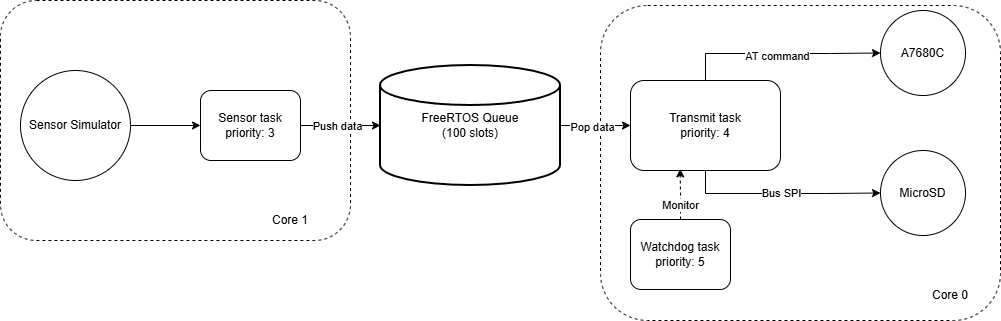

The diagram above was exported from draw.io. Its source (the exported page's mxGraphModel, read from the mxfile embedded in the PNG):
<mxGraphModel dx="1022" dy="564" grid="1" gridSize="10" guides="1" tooltips="1" connect="1" arrows="1" fold="1" page="1" pageScale="1" pageWidth="1169" pageHeight="827" math="0" shadow="0">
  <root>
    <mxCell id="0" />
    <mxCell id="1" parent="0" />
    <mxCell id="wm8uXI5xam3HK-xZvtIu-1" parent="1" style="rounded=1;whiteSpace=wrap;html=1;dashed=1;" value="" vertex="1">
      <mxGeometry height="240" width="350" x="20" y="160" as="geometry" />
    </mxCell>
    <mxCell id="lrAbFgokP9QTDgPVFcaX-2" parent="1" style="rounded=1;whiteSpace=wrap;html=1;dashed=1;" value="" vertex="1">
      <mxGeometry height="315" width="400" x="620" y="165" as="geometry" />
    </mxCell>
    <mxCell id="EWt_udz_OVsY5WTAZvIO-1" edge="1" parent="1" source="zlALqwpSwCmJPwfgkwGm-1" style="edgeStyle=orthogonalEdgeStyle;rounded=0;orthogonalLoop=1;jettySize=auto;html=1;entryX=0;entryY=0.5;entryDx=0;entryDy=0;" target="42TorWbZ10I_tM7mKFQ2-6">
      <mxGeometry relative="1" as="geometry" />
    </mxCell>
    <mxCell id="zlALqwpSwCmJPwfgkwGm-1" parent="1" style="ellipse;whiteSpace=wrap;html=1;aspect=fixed;" value="Sensor Simulator" vertex="1">
      <mxGeometry height="110" width="110" x="40" y="230" as="geometry" />
    </mxCell>
    <mxCell id="egJ4s1Jgz9mPM4sSngg7-7" edge="1" parent="1" source="s8-atOHMi53BLFQiRIgp-1" style="edgeStyle=orthogonalEdgeStyle;rounded=0;orthogonalLoop=1;jettySize=auto;html=1;entryX=0;entryY=0.5;entryDx=0;entryDy=0;" target="0dtz39XLr8CYNi9TL3ya-1">
      <mxGeometry relative="1" as="geometry" />
    </mxCell>
    <mxCell id="nan4ZgQm9VqpTYhwhPau-1" connectable="0" parent="egJ4s1Jgz9mPM4sSngg7-7" style="edgeLabel;html=1;align=center;verticalAlign=middle;resizable=0;points=[];" value="Pop data" vertex="1">
      <mxGeometry relative="1" x="-0.1257" y="-1" as="geometry">
        <mxPoint as="offset" />
      </mxGeometry>
    </mxCell>
    <mxCell id="s8-atOHMi53BLFQiRIgp-1" parent="1" style="strokeWidth=2;html=1;shape=mxgraph.flowchart.database;whiteSpace=wrap;" value="FreeRTOS Queue&lt;br&gt;(100 slots)" vertex="1">
      <mxGeometry height="120" width="180" x="400" y="225" as="geometry" />
    </mxCell>
    <mxCell id="ccO1Iu4Fdbgo7jG-qjpX-1" edge="1" parent="1" style="edgeStyle=orthogonalEdgeStyle;rounded=0;orthogonalLoop=1;jettySize=auto;html=1;entryX=0;entryY=0.5;entryDx=0;entryDy=0;entryPerimeter=0;" target="s8-atOHMi53BLFQiRIgp-1">
      <mxGeometry relative="1" as="geometry">
        <mxPoint x="310" y="285" as="sourcePoint" />
      </mxGeometry>
    </mxCell>
    <mxCell id="ccO1Iu4Fdbgo7jG-qjpX-2" connectable="0" parent="ccO1Iu4Fdbgo7jG-qjpX-1" style="edgeLabel;html=1;align=center;verticalAlign=middle;resizable=0;points=[];" value="Push data" vertex="1">
      <mxGeometry relative="1" x="0.0281" as="geometry">
        <mxPoint as="offset" />
      </mxGeometry>
    </mxCell>
    <mxCell id="eBDwn4xZKmTuWnvVwzIk-2" edge="1" parent="1" source="0dtz39XLr8CYNi9TL3ya-1" style="edgeStyle=orthogonalEdgeStyle;rounded=0;orthogonalLoop=1;jettySize=auto;html=1;entryX=0;entryY=0.5;entryDx=0;entryDy=0;exitX=0.5;exitY=0;exitDx=0;exitDy=0;" target="eBDwn4xZKmTuWnvVwzIk-4">
      <mxGeometry relative="1" as="geometry">
        <Array as="points">
          <mxPoint x="725" y="213" />
          <mxPoint x="850" y="213" />
        </Array>
        <mxPoint x="890" y="220" as="targetPoint" />
      </mxGeometry>
    </mxCell>
    <mxCell id="TJN-JzWvaXYyA1-OjmZM-1" connectable="0" parent="eBDwn4xZKmTuWnvVwzIk-2" style="edgeLabel;html=1;align=center;verticalAlign=middle;resizable=0;points=[];" value="AT command" vertex="1">
      <mxGeometry relative="1" x="-0.0337" y="-2" as="geometry">
        <mxPoint as="offset" />
      </mxGeometry>
    </mxCell>
    <mxCell id="eBDwn4xZKmTuWnvVwzIk-3" edge="1" parent="1" source="0dtz39XLr8CYNi9TL3ya-1" style="edgeStyle=orthogonalEdgeStyle;rounded=0;orthogonalLoop=1;jettySize=auto;html=1;exitX=0.5;exitY=1;exitDx=0;exitDy=0;entryX=0;entryY=0.5;entryDx=0;entryDy=0;" target="iOu6V0p8wRbp3CqB6drc-2">
      <mxGeometry relative="1" as="geometry">
        <Array as="points">
          <mxPoint x="725" y="353" />
          <mxPoint x="845" y="353" />
        </Array>
      </mxGeometry>
    </mxCell>
    <mxCell id="ba0t1A1DtRmMqfb5H5eZ-1" connectable="0" parent="eBDwn4xZKmTuWnvVwzIk-3" style="edgeLabel;html=1;align=center;verticalAlign=middle;resizable=0;points=[];" value="Bus SPI" vertex="1">
      <mxGeometry relative="1" x="-0.0149" y="1" as="geometry">
        <mxPoint as="offset" />
      </mxGeometry>
    </mxCell>
    <mxCell id="0dtz39XLr8CYNi9TL3ya-1" parent="1" style="rounded=1;whiteSpace=wrap;html=1;" value="Transmit task&lt;br&gt;priority: 4" vertex="1">
      <mxGeometry height="90" width="150" x="650" y="240" as="geometry" />
    </mxCell>
    <mxCell id="iOu6V0p8wRbp3CqB6drc-2" parent="1" style="ellipse;whiteSpace=wrap;html=1;aspect=fixed;" value="MicroSD" vertex="1">
      <mxGeometry height="85" width="85" x="900" y="310" as="geometry" />
    </mxCell>
    <mxCell id="eBDwn4xZKmTuWnvVwzIk-4" parent="1" style="ellipse;whiteSpace=wrap;html=1;aspect=fixed;" value="A7680C" vertex="1">
      <mxGeometry height="85" width="85" x="900" y="170" as="geometry" />
    </mxCell>
    <mxCell id="42TorWbZ10I_tM7mKFQ2-1" parent="1" style="rounded=1;whiteSpace=wrap;html=1;" value="Watchdog task&lt;br&gt;priority: 5" vertex="1">
      <mxGeometry height="70" width="100" x="650" y="379" as="geometry" />
    </mxCell>
    <mxCell id="42TorWbZ10I_tM7mKFQ2-6" parent="1" style="rounded=1;whiteSpace=wrap;html=1;" value="Sensor task&lt;br&gt;priority: 3" vertex="1">
      <mxGeometry height="70" width="100" x="220" y="250" as="geometry" />
    </mxCell>
    <mxCell id="42TorWbZ10I_tM7mKFQ2-8" edge="1" parent="1" source="42TorWbZ10I_tM7mKFQ2-1" style="edgeStyle=orthogonalEdgeStyle;rounded=0;orthogonalLoop=1;jettySize=auto;html=1;entryX=0.331;entryY=0.982;entryDx=0;entryDy=0;entryPerimeter=0;dashed=1;" target="0dtz39XLr8CYNi9TL3ya-1">
      <mxGeometry relative="1" as="geometry" />
    </mxCell>
    <mxCell id="42TorWbZ10I_tM7mKFQ2-9" connectable="0" parent="42TorWbZ10I_tM7mKFQ2-8" style="edgeLabel;html=1;align=center;verticalAlign=middle;resizable=0;points=[];" value="Monitor" vertex="1">
      <mxGeometry relative="1" x="-0.3951" y="1" as="geometry">
        <mxPoint as="offset" />
      </mxGeometry>
    </mxCell>
    <mxCell id="xH4DJUr4tdcj9O_hQof_-1" parent="1" style="text;html=1;whiteSpace=wrap;strokeColor=none;fillColor=none;align=center;verticalAlign=middle;rounded=0;" value="Core 1" vertex="1">
      <mxGeometry height="30" width="60" x="280" y="365" as="geometry" />
    </mxCell>
    <mxCell id="xH4DJUr4tdcj9O_hQof_-2" parent="1" style="text;html=1;whiteSpace=wrap;strokeColor=none;fillColor=none;align=center;verticalAlign=middle;rounded=0;" value="Core 0" vertex="1">
      <mxGeometry height="30" width="60" x="940" y="440" as="geometry" />
    </mxCell>
  </root>
</mxGraphModel>